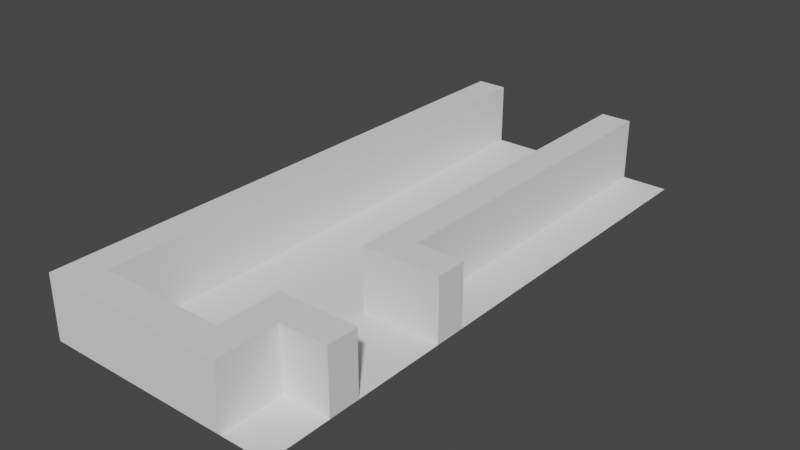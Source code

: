 # Source: room3.blend  (saved by Blender 3.6.11; exported with 4.5.12 LTS)
import bpy
from mathutils import Matrix  # noqa: F401  (used for matrix-valued properties, if any)

bpy.ops.wm.read_factory_settings(use_empty=True)
scene = bpy.context.scene
scene.name = 'Scene'

# ---- collections
col_collection = bpy.data.collections.new('Collection'); scene.collection.children.link(col_collection)

# ---- world
world_world = bpy.data.worlds.new('World'); scene.world = world_world
world_world.use_nodes = True; world_world.node_tree.nodes.clear()
_N = world_world.node_tree.nodes; _L = world_world.node_tree.links
n0 = _N.new('ShaderNodeOutputWorld'); n0.name = 'World Output'; n0.location = (300, 300)
n1 = _N.new('ShaderNodeBackground'); n1.name = 'Background'; n1.location = (10, 300)
n1.inputs[0].default_value = (0.05088, 0.05088, 0.05088, 1.0)
_L.new(n1.outputs[0], n0.inputs[0])
n0.is_active_output = True
world_world.color = (0.05088, 0.05088, 0.05088)
world_world.use_sun_shadow = False
world_world.sun_shadow_jitter_overblur = 0.0

# ---- meshes
me_plane = bpy.data.meshes.new('Plane')
me_plane.from_pydata([(-3.0, -15.0, 0.0), (4.5, -15.0, 0.0), (-3.0, 3.0, 0.0), (4.5, 3.0, 0.0)], [], [(1, 3, 2, 0)])
_uv = me_plane.uv_layers.new(name='UVMap')
_uv.uv.foreach_set('vector', [1.0, 0.0, 1.0, 1.0, 0.0, 1.0, 0.0, 0.0])
me_plane.update()
me_cube = bpy.data.meshes.new('Cube')
me_cube.from_pydata([(-0.5, -1.0, -1.0), (-0.5, -1.0, 1.0), (-0.5, 2.0, -1.0), (-0.5, 2.0, 1.0), (0.5, -1.0, -1.0), (0.5, -1.0, 1.0), (0.5, 2.0, -1.0), (0.5, 2.0, 1.0)], [], [(0, 1, 3, 2), (2, 3, 7, 6), (6, 7, 5, 4), (4, 5, 1, 0), (2, 6, 4, 0), (7, 3, 1, 5)])
_uv = me_cube.uv_layers.new(name='UVMap')
_uv.uv.foreach_set('vector', [0.375, 0.0, 0.625, 0.0, 0.625, 0.25, 0.375, 0.25, 0.375, 0.25, 0.625, 0.25, 0.625, 0.5, 0.375, 0.5, 0.375, 0.5, 0.625, 0.5, 0.625, 0.75, 0.375, 0.75, 0.375, 0.75, 0.625, 0.75, 0.625, 1.0, 0.375, 1.0, 0.125, 0.5, 0.375, 0.5, 0.375, 0.75, 0.125, 0.75, 0.625, 0.5, 0.875, 0.5, 0.875, 0.75, 0.625, 0.75])
me_cube.update()
me_cube_004 = bpy.data.meshes.new('Cube.004')
me_cube_004.from_pydata([(-0.5, -1.0, -1.0), (-0.5, -1.0, 1.0), (-0.5, 2.0, -1.0), (-0.5, 2.0, 1.0), (0.5, -1.0, -1.0), (0.5, -1.0, 1.0), (0.5, 2.0, -1.0), (0.5, 2.0, 1.0)], [], [(0, 1, 3, 2), (2, 3, 7, 6), (6, 7, 5, 4), (4, 5, 1, 0), (2, 6, 4, 0), (7, 3, 1, 5)])
_uv = me_cube_004.uv_layers.new(name='UVMap')
_uv.uv.foreach_set('vector', [0.375, 0.0, 0.625, 0.0, 0.625, 0.25, 0.375, 0.25, 0.375, 0.25, 0.625, 0.25, 0.625, 0.5, 0.375, 0.5, 0.375, 0.5, 0.625, 0.5, 0.625, 0.75, 0.375, 0.75, 0.375, 0.75, 0.625, 0.75, 0.625, 1.0, 0.375, 1.0, 0.125, 0.5, 0.375, 0.5, 0.375, 0.75, 0.125, 0.75, 0.625, 0.5, 0.875, 0.5, 0.875, 0.75, 0.625, 0.75])
me_cube_004.update()
me_cube_005 = bpy.data.meshes.new('Cube.005')
me_cube_005.from_pydata([(-0.5, -1.0, -1.0), (-0.5, -1.0, 1.0), (-0.5, 2.0, -1.0), (-0.5, 2.0, 1.0), (0.5, -1.0, -1.0), (0.5, -1.0, 1.0), (0.5, 2.0, -1.0), (0.5, 2.0, 1.0)], [], [(0, 1, 3, 2), (2, 3, 7, 6), (6, 7, 5, 4), (4, 5, 1, 0), (2, 6, 4, 0), (7, 3, 1, 5)])
_uv = me_cube_005.uv_layers.new(name='UVMap')
_uv.uv.foreach_set('vector', [0.375, 0.0, 0.625, 0.0, 0.625, 0.25, 0.375, 0.25, 0.375, 0.25, 0.625, 0.25, 0.625, 0.5, 0.375, 0.5, 0.375, 0.5, 0.625, 0.5, 0.625, 0.75, 0.375, 0.75, 0.375, 0.75, 0.625, 0.75, 0.625, 1.0, 0.375, 1.0, 0.125, 0.5, 0.375, 0.5, 0.375, 0.75, 0.125, 0.75, 0.625, 0.5, 0.875, 0.5, 0.875, 0.75, 0.625, 0.75])
me_cube_005.update()
me_cube_006 = bpy.data.meshes.new('Cube.006')
me_cube_006.from_pydata([(-0.5, -1.0, -1.0), (-0.5, -1.0, 1.0), (-0.5, 2.0, -1.0), (-0.5, 2.0, 1.0), (0.5, -1.0, -1.0), (0.5, -1.0, 1.0), (0.5, 2.0, -1.0), (0.5, 2.0, 1.0)], [], [(0, 1, 3, 2), (2, 3, 7, 6), (6, 7, 5, 4), (4, 5, 1, 0), (2, 6, 4, 0), (7, 3, 1, 5)])
_uv = me_cube_006.uv_layers.new(name='UVMap')
_uv.uv.foreach_set('vector', [0.375, 0.0, 0.625, 0.0, 0.625, 0.25, 0.375, 0.25, 0.375, 0.25, 0.625, 0.25, 0.625, 0.5, 0.375, 0.5, 0.375, 0.5, 0.625, 0.5, 0.625, 0.75, 0.375, 0.75, 0.375, 0.75, 0.625, 0.75, 0.625, 1.0, 0.375, 1.0, 0.125, 0.5, 0.375, 0.5, 0.375, 0.75, 0.125, 0.75, 0.625, 0.5, 0.875, 0.5, 0.875, 0.75, 0.625, 0.75])
me_cube_006.update()
me_cube_007 = bpy.data.meshes.new('Cube.007')
me_cube_007.from_pydata([(-0.5, -1.0, -1.0), (-0.5, -1.0, 1.0), (-0.5, 2.0, -1.0), (-0.5, 2.0, 1.0), (0.5, -1.0, -1.0), (0.5, -1.0, 1.0), (0.5, 2.0, -1.0), (0.5, 2.0, 1.0)], [], [(0, 1, 3, 2), (2, 3, 7, 6), (6, 7, 5, 4), (4, 5, 1, 0), (2, 6, 4, 0), (7, 3, 1, 5)])
_uv = me_cube_007.uv_layers.new(name='UVMap')
_uv.uv.foreach_set('vector', [0.375, 0.0, 0.625, 0.0, 0.625, 0.25, 0.375, 0.25, 0.375, 0.25, 0.625, 0.25, 0.625, 0.5, 0.375, 0.5, 0.375, 0.5, 0.625, 0.5, 0.625, 0.75, 0.375, 0.75, 0.375, 0.75, 0.625, 0.75, 0.625, 1.0, 0.375, 1.0, 0.125, 0.5, 0.375, 0.5, 0.375, 0.75, 0.125, 0.75, 0.625, 0.5, 0.875, 0.5, 0.875, 0.75, 0.625, 0.75])
me_cube_007.update()
me_cube_008 = bpy.data.meshes.new('Cube.008')
me_cube_008.from_pydata([(-0.5, -1.0, -1.0), (-0.5, -1.0, 1.0), (-0.5, 2.0, -1.0), (-0.5, 2.0, 1.0), (0.5, -1.0, -1.0), (0.5, -1.0, 1.0), (0.5, 2.0, -1.0), (0.5, 2.0, 1.0)], [], [(0, 1, 3, 2), (2, 3, 7, 6), (6, 7, 5, 4), (4, 5, 1, 0), (2, 6, 4, 0), (7, 3, 1, 5)])
_uv = me_cube_008.uv_layers.new(name='UVMap')
_uv.uv.foreach_set('vector', [0.375, 0.0, 0.625, 0.0, 0.625, 0.25, 0.375, 0.25, 0.375, 0.25, 0.625, 0.25, 0.625, 0.5, 0.375, 0.5, 0.375, 0.5, 0.625, 0.5, 0.625, 0.75, 0.375, 0.75, 0.375, 0.75, 0.625, 0.75, 0.625, 1.0, 0.375, 1.0, 0.125, 0.5, 0.375, 0.5, 0.375, 0.75, 0.125, 0.75, 0.625, 0.5, 0.875, 0.5, 0.875, 0.75, 0.625, 0.75])
me_cube_008.update()
me_cube_009 = bpy.data.meshes.new('Cube.009')
me_cube_009.from_pydata([(-0.5, -2.0, -1.0), (-0.5, -2.0, 1.0), (-0.5, 2.0, -1.0), (-0.5, 2.0, 1.0), (0.5, -2.0, -1.0), (0.5, -2.0, 1.0), (0.5, 2.0, -1.0), (0.5, 2.0, 1.0)], [], [(0, 1, 3, 2), (2, 3, 7, 6), (6, 7, 5, 4), (4, 5, 1, 0), (2, 6, 4, 0), (7, 3, 1, 5)])
_uv = me_cube_009.uv_layers.new(name='UVMap')
_uv.uv.foreach_set('vector', [0.375, 0.0, 0.625, 0.0, 0.625, 0.25, 0.375, 0.25, 0.375, 0.25, 0.625, 0.25, 0.625, 0.5, 0.375, 0.5, 0.375, 0.5, 0.625, 0.5, 0.625, 0.75, 0.375, 0.75, 0.375, 0.75, 0.625, 0.75, 0.625, 1.0, 0.375, 1.0, 0.125, 0.5, 0.375, 0.5, 0.375, 0.75, 0.125, 0.75, 0.625, 0.5, 0.875, 0.5, 0.875, 0.75, 0.625, 0.75])
me_cube_009.update()
me_cube_011 = bpy.data.meshes.new('Cube.011')
me_cube_011.from_pydata([(-0.5, -1.0, -1.0), (-0.5, -1.0, 1.0), (-0.5, 2.0, -1.0), (-0.5, 2.0, 1.0), (0.5, -1.0, -1.0), (0.5, -1.0, 1.0), (0.5, 2.0, -1.0), (0.5, 2.0, 1.0), (-0.5, 1.0, -1.0), (-0.5, 1.0, 1.0), (0.5, 1.0, -1.0), (0.5, 1.0, 1.0), (2.0, 2.0, 1.0), (2.0, 2.0, -1.0), (2.0, 1.0, -1.0), (2.0, 1.0, 1.0)], [], [(8, 9, 3, 2), (2, 3, 7, 6), (10, 11, 5, 4), (4, 5, 1, 0), (8, 10, 4, 0), (11, 9, 1, 5), (7, 3, 9, 11), (2, 6, 10, 8), (10, 6, 13, 14), (0, 1, 9, 8), (13, 12, 15, 14), (11, 10, 14, 15), (6, 7, 12, 13), (7, 11, 15, 12)])
_uv = me_cube_011.uv_layers.new(name='UVMap')
_uv.uv.foreach_set('vector', [0.375, 0.125, 0.625, 0.125, 0.625, 0.25, 0.375, 0.25, 0.375, 0.25, 0.625, 0.25, 0.625, 0.5, 0.375, 0.5, 0.375, 0.625, 0.625, 0.625, 0.625, 0.75, 0.375, 0.75, 0.375, 0.75, 0.625, 0.75, 0.625, 1.0, 0.375, 1.0, 0.125, 0.625, 0.375, 0.625, 0.375, 0.75, 0.125, 0.75, 0.625, 0.625, 0.875, 0.625, 0.875, 0.75, 0.625, 0.75, 0.625, 0.5, 0.875, 0.5, 0.875, 0.625, 0.625, 0.625, 0.125, 0.5, 0.375, 0.5, 0.375, 0.625, 0.125, 0.625, 0.375, 0.625, 0.375, 0.5, 0.375, 0.5, 0.375, 0.625, 0.375, 0.0, 0.625, 0.0, 0.625, 0.125, 0.375, 0.125, 0.375, 0.5, 0.625, 0.5, 0.625, 0.625, 0.375, 0.625, 0.625, 0.625, 0.375, 0.625, 0.375, 0.625, 0.625, 0.625, 0.375, 0.5, 0.625, 0.5, 0.625, 0.5, 0.375, 0.5, 0.625, 0.5, 0.625, 0.625, 0.625, 0.625, 0.625, 0.5])
me_cube_011.update()
me_cube_012 = bpy.data.meshes.new('Cube.012')
me_cube_012.from_pydata([(-0.5, -1.0, -1.0), (-0.5, -1.0, 1.0), (-0.5, 2.0, -1.0), (-0.5, 2.0, 1.0), (0.5, -1.0, -1.0), (0.5, -1.0, 1.0), (0.5, 2.0, -1.0), (0.5, 2.0, 1.0), (-0.5, 3.576e-07, -1.0), (-0.5, 3.576e-07, 1.0), (0.5, 3.576e-07, -1.0), (0.5, 3.576e-07, 1.0), (2.0, 3.576e-07, 1.0), (2.0, -1.0, 1.0), (2.0, -1.0, -1.0), (2.0, 3.576e-07, -1.0)], [], [(8, 9, 3, 2), (2, 3, 7, 6), (11, 5, 13, 12), (4, 5, 1, 0), (8, 10, 4, 0), (11, 9, 1, 5), (7, 3, 9, 11), (2, 6, 10, 8), (6, 7, 11, 10), (0, 1, 9, 8), (15, 12, 13, 14), (5, 4, 14, 13), (10, 11, 12, 15), (4, 10, 15, 14)])
_uv = me_cube_012.uv_layers.new(name='UVMap')
_uv.uv.foreach_set('vector', [0.375, 0.075, 0.625, 0.075, 0.625, 0.25, 0.375, 0.25, 0.375, 0.25, 0.625, 0.25, 0.625, 0.5, 0.375, 0.5, 0.625, 0.675, 0.625, 0.75, 0.625, 0.75, 0.625, 0.675, 0.375, 0.75, 0.625, 0.75, 0.625, 1.0, 0.375, 1.0, 0.125, 0.675, 0.375, 0.675, 0.375, 0.75, 0.125, 0.75, 0.625, 0.675, 0.875, 0.675, 0.875, 0.75, 0.625, 0.75, 0.625, 0.5, 0.875, 0.5, 0.875, 0.675, 0.625, 0.675, 0.125, 0.5, 0.375, 0.5, 0.375, 0.675, 0.125, 0.675, 0.375, 0.5, 0.625, 0.5, 0.625, 0.675, 0.375, 0.675, 0.375, 0.0, 0.625, 0.0, 0.625, 0.075, 0.375, 0.075, 0.375, 0.675, 0.625, 0.675, 0.625, 0.75, 0.375, 0.75, 0.625, 0.75, 0.375, 0.75, 0.375, 0.75, 0.625, 0.75, 0.375, 0.675, 0.625, 0.675, 0.625, 0.675, 0.375, 0.675, 0.375, 0.75, 0.375, 0.675, 0.375, 0.675, 0.375, 0.75])
me_cube_012.update()
me_cube_013 = bpy.data.meshes.new('Cube.013')
me_cube_013.from_pydata([(-0.5, -1.0, -1.0), (-0.5, -1.0, 1.0), (-0.5, 2.0, -1.0), (-0.5, 2.0, 1.0), (0.5, -1.0, -1.0), (0.5, -1.0, 1.0), (0.5, 2.0, -1.0), (0.5, 2.0, 1.0)], [], [(0, 1, 3, 2), (2, 3, 7, 6), (6, 7, 5, 4), (4, 5, 1, 0), (2, 6, 4, 0), (7, 3, 1, 5)])
_uv = me_cube_013.uv_layers.new(name='UVMap')
_uv.uv.foreach_set('vector', [0.375, 0.0, 0.625, 0.0, 0.625, 0.25, 0.375, 0.25, 0.375, 0.25, 0.625, 0.25, 0.625, 0.5, 0.375, 0.5, 0.375, 0.5, 0.625, 0.5, 0.625, 0.75, 0.375, 0.75, 0.375, 0.75, 0.625, 0.75, 0.625, 1.0, 0.375, 1.0, 0.125, 0.5, 0.375, 0.5, 0.375, 0.75, 0.125, 0.75, 0.625, 0.5, 0.875, 0.5, 0.875, 0.75, 0.625, 0.75])
me_cube_013.update()
me_cube_014 = bpy.data.meshes.new('Cube.014')
me_cube_014.from_pydata([(-0.5, -1.0, -1.0), (-0.5, -1.0, 1.0), (-0.5, 2.0, -1.0), (-0.5, 2.0, 1.0), (0.5, -1.0, -1.0), (0.5, -1.0, 1.0), (0.5, 2.0, -1.0), (0.5, 2.0, 1.0)], [], [(0, 1, 3, 2), (2, 3, 7, 6), (6, 7, 5, 4), (4, 5, 1, 0), (2, 6, 4, 0), (7, 3, 1, 5)])
_uv = me_cube_014.uv_layers.new(name='UVMap')
_uv.uv.foreach_set('vector', [0.375, 0.0, 0.625, 0.0, 0.625, 0.25, 0.375, 0.25, 0.375, 0.25, 0.625, 0.25, 0.625, 0.5, 0.375, 0.5, 0.375, 0.5, 0.625, 0.5, 0.625, 0.75, 0.375, 0.75, 0.375, 0.75, 0.625, 0.75, 0.625, 1.0, 0.375, 1.0, 0.125, 0.5, 0.375, 0.5, 0.375, 0.75, 0.125, 0.75, 0.625, 0.5, 0.875, 0.5, 0.875, 0.75, 0.625, 0.75])
me_cube_014.update()
me_cube_015 = bpy.data.meshes.new('Cube.015')
me_cube_015.from_pydata([(-0.5, -1.0, -1.0), (-0.5, -1.0, 1.0), (-0.5, 2.0, -1.0), (-0.5, 2.0, 1.0), (0.5, -1.0, -1.0), (0.5, -1.0, 1.0), (0.5, 2.0, -1.0), (0.5, 2.0, 1.0)], [], [(0, 1, 3, 2), (2, 3, 7, 6), (6, 7, 5, 4), (4, 5, 1, 0), (2, 6, 4, 0), (7, 3, 1, 5)])
_uv = me_cube_015.uv_layers.new(name='UVMap')
_uv.uv.foreach_set('vector', [0.375, 0.0, 0.625, 0.0, 0.625, 0.25, 0.375, 0.25, 0.375, 0.25, 0.625, 0.25, 0.625, 0.5, 0.375, 0.5, 0.375, 0.5, 0.625, 0.5, 0.625, 0.75, 0.375, 0.75, 0.375, 0.75, 0.625, 0.75, 0.625, 1.0, 0.375, 1.0, 0.125, 0.5, 0.375, 0.5, 0.375, 0.75, 0.125, 0.75, 0.625, 0.5, 0.875, 0.5, 0.875, 0.75, 0.625, 0.75])
me_cube_015.update()

# ---- objects
ob_plane = bpy.data.objects.new('Plane', me_plane)
ob_connector1 = bpy.data.objects.new('__connector1', None)
ob_connector2 = bpy.data.objects.new('__connector2', None)
ob_cube = bpy.data.objects.new('Cube', me_cube)
ob_cube_001 = bpy.data.objects.new('Cube.001', me_cube_004)
ob_cube_002 = bpy.data.objects.new('Cube.002', me_cube_005)
ob_cube_003 = bpy.data.objects.new('Cube.003', me_cube_006)
ob_cube_004 = bpy.data.objects.new('Cube.004', me_cube_007)
ob_cube_005 = bpy.data.objects.new('Cube.005', me_cube_008)
ob_cube_006 = bpy.data.objects.new('Cube.006', me_cube_009)
ob_cube_008 = bpy.data.objects.new('Cube.008', me_cube_011)
ob_cube_009 = bpy.data.objects.new('Cube.009', me_cube_012)
ob_cube_010 = bpy.data.objects.new('Cube.010', me_cube_013)
ob_cube_011 = bpy.data.objects.new('Cube.011', me_cube_014)
ob_cube_012 = bpy.data.objects.new('Cube.012', me_cube_015)
ob_item0 = bpy.data.objects.new('__item0', None)

# ---- transforms, parenting, visibility, modifiers, constraints
ob_plane.location = (3.5, -3.0, 0.0)
ob_connector1.location = (3.499, 0.4799, 0.0)
ob_connector1.empty_display_type = 'ARROWS'
ob_connector2.location = (8.64, -13.46, 0.0)
ob_connector2.rotation_euler = (0.0, -0.0, -1.571)
ob_connector2.empty_display_type = 'ARROWS'
ob_cube.location = (1.0, -2.0, 1.0)
ob_cube_001.location = (1.0, -5.0, 1.0)
ob_cube_002.location = (1.0, -8.0, 1.0)
ob_cube_003.location = (1.0, -11.0, 1.0)
ob_cube_004.location = (1.0, -14.0, 1.0)
ob_cube_005.location = (1.0, -17.0, 1.0)
ob_cube_006.location = (3.5, -17.5, 1.0)
ob_cube_006.rotation_euler = (0.0, -0.0, 1.571)
ob_cube_008.location = (6.0, -17.0, 1.0)
ob_cube_009.location = (6.0, -11.0, 1.0)
ob_cube_010.location = (6.0, -8.0, 1.0)
ob_cube_011.location = (6.0, -5.0, 1.0)
ob_cube_012.location = (6.0, -2.0, 1.0)
ob_item0.location = (3.551, -16.29, 0.5747)

# ---- collection membership
col_collection.objects.link(ob_plane)
col_collection.objects.link(ob_connector1)
col_collection.objects.link(ob_connector2)
col_collection.objects.link(ob_cube)
col_collection.objects.link(ob_cube_001)
col_collection.objects.link(ob_cube_002)
col_collection.objects.link(ob_cube_003)
col_collection.objects.link(ob_cube_004)
col_collection.objects.link(ob_cube_005)
col_collection.objects.link(ob_cube_006)
col_collection.objects.link(ob_cube_008)
col_collection.objects.link(ob_cube_009)
col_collection.objects.link(ob_cube_010)
col_collection.objects.link(ob_cube_011)
col_collection.objects.link(ob_cube_012)
col_collection.objects.link(ob_item0)

# ---- scene / render settings (as saved in the file)
scene.frame_start = 1; scene.frame_end = 24; scene.frame_set(0)
scene.render.engine = 'BLENDER_EEVEE_NEXT'
scene.cycles.sampling_pattern = 'TABULATED_SOBOL'
scene.view_settings.view_transform = 'Filmic'
bpy.context.view_layer.update()

# ---- added for rendering (the .blend has no active camera and no usable light): camera, sun
cam_auto = bpy.data.cameras.new('AutoCamera')
cam_auto.lens = 50.0
cam_auto.sensor_width = 36.0
cam_auto.clip_end = 1000.0
ob_auto_camera = bpy.data.objects.new('AutoCamera', cam_auto)
scene.collection.objects.link(ob_auto_camera)
ob_auto_camera.location = (22.3865, -30.7638, 15.5092)
ob_auto_camera.rotation_euler = (1.09748, -7.21219e-08, 0.694738)
scene.camera = ob_auto_camera
light_auto_sun = bpy.data.lights.new('AutoSun', 'SUN')
light_auto_sun.energy = 3.0
light_auto_sun.angle = 0.0523599
ob_auto_sun = bpy.data.objects.new('AutoSun', light_auto_sun)
scene.collection.objects.link(ob_auto_sun)
ob_auto_sun.rotation_euler = (0.872665, 0.174533, 0.523599)
bpy.context.view_layer.update()
